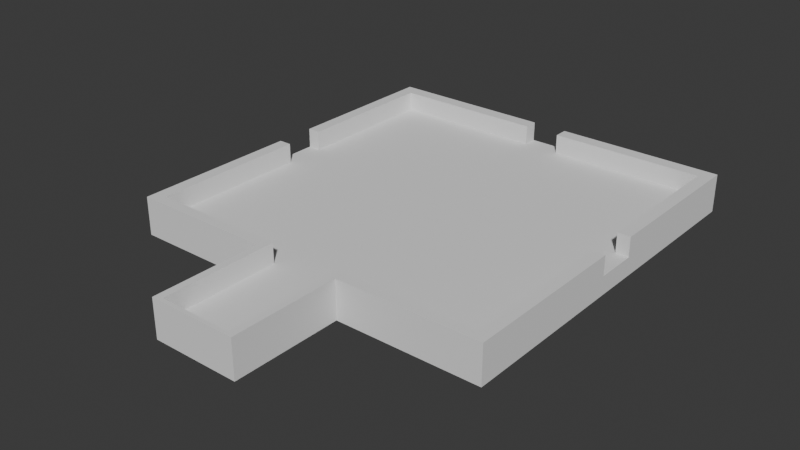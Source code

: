 # Source: Level.blend  (saved by Blender 5.0.119; exported with 4.5.12 LTS)
import bpy
from mathutils import Matrix  # noqa: F401  (used for matrix-valued properties, if any)

bpy.ops.wm.read_factory_settings(use_empty=True)
scene = bpy.context.scene
scene.name = 'Scene'

# ---- collections
col_collection = bpy.data.collections.new('Collection'); scene.collection.children.link(col_collection)

# ---- world
world_world = bpy.data.worlds.new('World'); scene.world = world_world
world_world.use_nodes = True; world_world.node_tree.nodes.clear()
_N = world_world.node_tree.nodes; _L = world_world.node_tree.links
n0 = _N.new('ShaderNodeOutputWorld'); n0.name = 'World Output'; n0.location = (200, 100)
n1 = _N.new('ShaderNodeBackground'); n1.name = 'Background'; n1.location = (-200, 100)
n1.inputs[0].default_value = (0.05088, 0.05088, 0.05088, 1.0)
_L.new(n1.outputs[0], n0.inputs[0])
n0.is_active_output = True
world_world.color = (0.05088, 0.05088, 0.05088)
world_world.sun_shadow_jitter_overblur = 0.0

# ---- meshes
me_arena = bpy.data.meshes.new('Arena')
me_arena.from_pydata([(31.17, 31.17, -1.558), (31.17, 31.17, 1.558), (31.17, -31.17, -1.558), (31.17, -31.17, 1.558), (0.0, -31.17, -1.558), (0.0, -31.17, 1.558), (0.0, 31.17, -1.558), (0.0, 31.17, 1.558), (31.17, 22.43, -1.558), (31.17, 22.43, 1.558), (0.0, 22.43, 1.558), (0.0, 22.43, -1.558), (31.17, -22.28, -1.558), (31.17, -22.28, 1.558), (0.0, -22.28, 1.558), (0.0, -22.28, -1.558), (7.339, -22.28, 1.558), (7.339, -22.28, -1.558), (7.339, 22.43, -1.558), (7.339, 22.43, 1.558), (7.339, 31.17, 1.558), (7.339, -31.17, -1.558), (7.339, 31.17, -1.558), (7.339, -31.17, 1.558), (7.339, -33.13, -1.558), (0.0, -33.13, -1.558), (0.0, -33.13, 1.558), (7.339, -33.13, 1.558), (7.339, -49.47, -1.558), (0.0, -49.47, -1.558), (0.0, -49.47, 1.558), (7.339, -49.47, 1.558), (7.339, -48.8, 1.558), (0.0, -48.8, 1.558), (0.0, -48.8, -1.558), (7.339, -48.8, -1.558), (9.465, -31.17, 1.558), (9.465, 31.17, -1.558), (9.465, 22.43, 1.558), (9.465, -22.28, 1.558), (9.465, -22.28, -1.558), (9.465, 22.43, -1.558), (9.465, 31.17, 1.558), (9.465, -31.17, -1.558), (6.093, -31.17, -1.558), (6.093, 31.17, 1.558), (6.093, 22.43, -1.558), (6.093, -22.28, -1.558), (6.093, 22.43, 1.558), (6.093, -31.17, 1.558), (6.093, 31.17, -1.558), (6.093, -22.28, 1.558), (6.093, -33.13, -1.558), (6.093, -33.13, 1.558), (6.093, -49.47, -1.558), (6.093, -49.47, 1.558), (6.093, -48.8, -1.558), (6.093, -48.8, 1.558), (29.04, -31.17, 1.558), (29.04, 31.17, -1.558), (29.04, 22.43, 1.558), (29.04, -22.28, 1.558), (29.04, -22.28, -1.558), (29.04, 22.43, -1.558), (29.04, 31.17, 1.558), (29.04, -31.17, -1.558), (31.17, -29.38, -1.558), (31.17, -29.38, 1.558), (0.0, -29.38, 1.558), (0.0, -29.38, -1.558), (7.339, -29.38, 1.558), (7.339, -29.38, -1.558), (9.465, -29.38, 1.558), (9.465, -29.38, -1.558), (6.093, -29.38, -1.558), (6.093, -29.38, 1.558), (29.04, -29.38, 1.558), (29.04, -29.38, -1.558), (31.17, 28.79, 1.558), (0.0, 28.79, 1.558), (0.0, 28.79, -1.558), (31.17, 28.79, -1.558), (7.339, 28.79, 1.558), (7.339, 28.79, -1.558), (9.465, 28.79, 1.558), (9.465, 28.79, -1.558), (6.093, 28.79, -1.558), (6.093, 28.79, 1.558), (29.04, 28.79, 1.558), (29.04, 28.79, -1.558), (29.04, -31.17, 4.854), (31.17, -31.17, 4.854), (31.17, 28.79, 4.854), (31.17, 31.17, 4.854), (6.093, 31.17, 4.854), (7.339, -31.17, 4.854), (7.339, -33.13, 4.854), (31.17, -22.28, 4.854), (31.17, 22.43, 4.854), (29.04, 22.43, 4.854), (31.17, -29.38, 4.854), (29.04, -22.28, 4.854), (6.093, -31.17, 4.854), (9.465, 31.17, 4.854), (7.339, 31.17, 4.854), (7.339, 28.79, 4.854), (7.339, -48.8, 4.854), (6.093, -33.13, 4.854), (6.093, -49.47, 4.854), (7.339, -49.47, 4.854), (0.0, -49.47, 4.854), (0.0, -48.8, 4.854), (6.093, -48.8, 4.854), (9.465, -31.17, 4.854), (29.04, 31.17, 4.854), (9.465, 28.79, 4.854), (6.093, 28.79, 4.854), (29.04, -29.38, 4.854), (29.04, 28.79, 4.854), (7.339, -29.38, 4.854), (9.465, -29.38, 4.854), (6.093, -29.38, 4.854), (31.17, -2.976, 1.558), (0.0, -2.976, 1.558), (0.0, -2.976, -1.558), (31.17, -2.976, -1.558), (7.339, -2.976, 1.558), (7.339, -2.976, -1.558), (9.465, -2.976, 1.558), (9.465, -2.976, -1.558), (6.093, -2.976, -1.558), (6.093, -2.976, 1.558), (29.04, -2.976, 1.558), (29.04, -2.976, -1.558), (31.17, -2.976, 4.854), (29.04, -2.976, 4.854), (31.17, 3.911, 1.558), (0.0, 3.911, 1.558), (0.0, 3.911, -1.558), (7.339, 3.911, 1.558), (7.339, 3.911, -1.558), (9.465, 3.911, 1.558), (9.465, 3.911, -1.558), (6.093, 3.911, -1.558), (6.093, 3.911, 1.558), (29.04, 3.911, 1.558), (29.04, 3.911, -1.558), (31.17, 3.911, 4.854), (29.04, 3.911, 4.854), (31.17, 3.911, -1.558), (3.047, -31.17, -1.558), (3.047, 31.17, 1.558), (3.047, 22.43, -1.558), (3.047, -22.28, -1.558), (3.047, -33.13, -1.558), (3.047, -49.47, -1.558), (3.047, -48.8, 1.558), (3.047, 22.43, 1.558), (3.047, -31.17, 1.558), (3.047, 31.17, -1.558), (3.047, -22.28, 1.558), (3.047, -33.13, 1.558), (3.047, -49.47, 1.558), (3.047, -48.8, -1.558), (3.047, -29.38, -1.558), (3.047, -29.38, 1.558), (3.047, 28.79, -1.558), (3.047, 28.79, 1.558), (3.047, 31.17, 4.854), (3.047, -48.8, 4.854), (3.047, -49.47, 4.854), (3.047, 28.79, 4.854), (3.047, -2.976, -1.558), (3.047, -2.976, 1.558), (3.047, 3.911, -1.558), (3.047, 3.911, 1.558)], [], [(65, 2, 3, 58), (81, 0, 1, 78), (89, 59, 0, 81), (60, 99, 118, 88), (159, 6, 7, 151), (175, 157, 10, 137), (146, 63, 8, 149), (149, 8, 9, 136), (66, 12, 13, 67), (77, 62, 12, 66), (165, 160, 14, 68), (37, 22, 20, 42), (74, 47, 17, 71), (72, 39, 16, 70), (141, 38, 19, 139), (156, 169, 112, 57), (143, 46, 18, 140), (86, 50, 22, 83), (151, 168, 94, 45), (70, 119, 120, 72), (23, 27, 24, 21), (150, 154, 25, 4), (54, 28, 31, 55), (163, 155, 29, 34), (32, 31, 28, 35), (27, 32, 35, 24), (154, 163, 34, 25), (13, 97, 100, 67), (20, 104, 103, 42), (145, 60, 38, 141), (76, 61, 39, 72), (59, 37, 42, 64), (71, 17, 40, 73), (140, 18, 41, 142), (83, 22, 37, 85), (21, 43, 36, 23), (161, 156, 57, 53), (24, 35, 56, 52), (35, 28, 54, 56), (155, 54, 55, 162), (21, 24, 52, 44), (72, 120, 117, 76), (158, 161, 53, 49), (166, 159, 50, 86), (174, 152, 46, 143), (164, 153, 47, 74), (70, 16, 51, 75), (139, 19, 48, 144), (22, 50, 45, 20), (64, 114, 93, 1), (0, 59, 64, 1), (53, 107, 102, 49), (84, 115, 105, 82), (73, 40, 62, 77), (142, 41, 63, 146), (85, 37, 59, 89), (43, 65, 58, 36), (43, 73, 77, 65), (67, 100, 91, 3), (1, 93, 92, 78), (150, 164, 74, 44), (21, 71, 73, 43), (75, 121, 119, 70), (27, 96, 106, 32), (44, 74, 71, 21), (158, 165, 68, 5), (65, 77, 66, 2), (2, 66, 67, 3), (41, 85, 89, 63), (88, 118, 115, 84), (19, 82, 87, 48), (152, 166, 86, 46), (18, 83, 85, 41), (60, 88, 84, 38), (46, 86, 83, 18), (38, 84, 82, 19), (157, 167, 79, 10), (63, 89, 81, 8), (8, 81, 78, 9), (167, 171, 168, 151), (115, 103, 104, 105), (102, 107, 96, 95), (112, 108, 109, 106), (107, 112, 106, 96), (118, 114, 103, 115), (169, 170, 108, 112), (105, 104, 94, 116), (100, 97, 101, 117), (147, 98, 99, 148), (92, 93, 114, 118), (91, 100, 117, 90), (95, 119, 121, 102), (90, 117, 120, 113), (113, 120, 119, 95), (98, 92, 118, 99), (76, 117, 101, 61), (36, 113, 95, 23), (162, 170, 110, 30), (145, 148, 99, 60), (31, 109, 108, 55), (23, 95, 96, 27), (49, 102, 121, 75), (78, 92, 98, 9), (82, 105, 116, 87), (57, 112, 107, 53), (32, 106, 109, 31), (45, 94, 104, 20), (122, 134, 97, 13), (58, 90, 113, 36), (3, 91, 90, 58), (42, 103, 114, 64), (136, 145, 132, 122), (61, 101, 135, 132), (97, 134, 135, 101), (40, 129, 133, 62), (16, 126, 131, 51), (153, 172, 130, 47), (17, 127, 129, 40), (61, 132, 128, 39), (47, 130, 127, 17), (39, 128, 126, 16), (12, 125, 122, 13), (62, 133, 125, 12), (160, 173, 123, 14), (9, 98, 147, 136), (134, 122, 132, 135), (136, 147, 148, 145), (129, 142, 146, 133), (126, 139, 144, 131), (172, 174, 143, 130), (127, 140, 142, 129), (132, 145, 141, 128), (130, 143, 140, 127), (128, 141, 139, 126), (125, 149, 136, 122), (133, 146, 149, 125), (173, 175, 137, 123), (131, 144, 175, 173), (124, 138, 174, 172), (51, 131, 173, 160), (15, 124, 172, 153), (55, 108, 170, 162), (111, 110, 170, 169), (116, 94, 168, 171), (48, 87, 167, 157), (11, 80, 166, 152), (49, 75, 165, 158), (4, 69, 164, 150), (87, 116, 171, 167), (69, 15, 153, 164), (138, 11, 152, 174), (80, 6, 159, 166), (5, 26, 161, 158), (29, 155, 162, 30), (26, 33, 156, 161), (52, 56, 163, 154), (56, 54, 155, 163), (44, 52, 154, 150), (151, 7, 79, 167), (33, 111, 169, 156), (75, 51, 160, 165), (144, 48, 157, 175), (50, 159, 151, 45)])
_uv = me_arena.uv_layers.new(name='UVMap')
_uv.uv.foreach_set('vector', [0.375, 0.4915, 0.375, 0.5, 0.625, 0.5, 0.625, 0.4915, 0.375, 0.7427, 0.375, 0.75, 0.625, 0.75, 0.625, 0.7427, 0.3665, 0.7427, 0.3665, 0.75, 0.375, 0.75, 0.375, 0.7427, 0.6335, 0.7149, 0.6335, 0.7149, 0.6335, 0.7427, 0.6335, 0.7427, 0.375, 0.8628, 0.375, 0.875, 0.625, 0.875, 0.625, 0.8628, 0.7378, 0.6407, 0.7378, 0.7149, 0.75, 0.7149, 0.75, 0.6407, 0.3665, 0.6407, 0.3665, 0.7149, 0.375, 0.7149, 0.375, 0.6407, 0.375, 0.6407, 0.375, 0.7149, 0.625, 0.7149, 0.625, 0.6407, 0.375, 0.5072, 0.375, 0.5357, 0.625, 0.5357, 0.625, 0.5072, 0.3665, 0.5072, 0.3665, 0.5357, 0.375, 0.5357, 0.375, 0.5072, 0.7378, 0.5072, 0.7378, 0.5357, 0.75, 0.5357, 0.75, 0.5072, 0.375, 0.837, 0.375, 0.8456, 0.625, 0.8456, 0.625, 0.837, 0.2744, 0.5072, 0.2744, 0.5357, 0.2794, 0.5357, 0.2794, 0.5072, 0.712, 0.5072, 0.712, 0.5357, 0.7206, 0.5357, 0.7206, 0.5072, 0.712, 0.6407, 0.712, 0.7149, 0.7206, 0.7149, 0.7206, 0.6407, 0.7378, 0.5, 0.7378, 0.5, 0.7256, 0.5, 0.7256, 0.5, 0.2744, 0.6407, 0.2744, 0.7149, 0.2794, 0.7149, 0.2794, 0.6407, 0.2744, 0.7427, 0.2744, 0.75, 0.2794, 0.75, 0.2794, 0.7427, 0.625, 0.8628, 0.625, 0.8628, 0.625, 0.8506, 0.625, 0.8506, 0.7206, 0.5072, 0.7206, 0.5072, 0.712, 0.5072, 0.712, 0.5072, 0.625, 0.4044, 0.625, 0.4044, 0.375, 0.4044, 0.375, 0.4044, 0.2622, 0.5, 0.2622, 0.5, 0.25, 0.5, 0.25, 0.5, 0.375, 0.3994, 0.375, 0.4044, 0.625, 0.4044, 0.625, 0.3994, 0.2622, 0.5, 0.2622, 0.5, 0.25, 0.5, 0.25, 0.5, 0.625, 0.4044, 0.625, 0.4044, 0.375, 0.4044, 0.375, 0.4044, 0.625, 0.4044, 0.625, 0.4044, 0.375, 0.4044, 0.375, 0.4044, 0.2622, 0.5, 0.2622, 0.5, 0.25, 0.5, 0.25, 0.5, 0.625, 0.5357, 0.625, 0.5357, 0.625, 0.5072, 0.625, 0.5072, 0.625, 0.8456, 0.625, 0.8456, 0.625, 0.837, 0.625, 0.837, 0.6335, 0.6407, 0.6335, 0.7149, 0.712, 0.7149, 0.712, 0.6407, 0.6335, 0.5072, 0.6335, 0.5357, 0.712, 0.5357, 0.712, 0.5072, 0.375, 0.7585, 0.375, 0.837, 0.625, 0.837, 0.625, 0.7585, 0.2794, 0.5072, 0.2794, 0.5357, 0.288, 0.5357, 0.288, 0.5072, 0.2794, 0.6407, 0.2794, 0.7149, 0.288, 0.7149, 0.288, 0.6407, 0.2794, 0.7427, 0.2794, 0.75, 0.288, 0.75, 0.288, 0.7427, 0.375, 0.4044, 0.375, 0.413, 0.625, 0.413, 0.625, 0.4044, 0.7378, 0.5, 0.7378, 0.5, 0.7256, 0.5, 0.7256, 0.5, 0.2794, 0.5, 0.2794, 0.5, 0.2744, 0.5, 0.2744, 0.5, 0.2794, 0.5, 0.2794, 0.5, 0.2744, 0.5, 0.2744, 0.5, 0.375, 0.3872, 0.375, 0.3994, 0.625, 0.3994, 0.625, 0.3872, 0.2794, 0.5, 0.2794, 0.5, 0.2744, 0.5, 0.2744, 0.5, 0.712, 0.5072, 0.712, 0.5072, 0.6335, 0.5072, 0.6335, 0.5072, 0.7378, 0.5, 0.7378, 0.5, 0.7256, 0.5, 0.7256, 0.5, 0.2622, 0.7427, 0.2622, 0.75, 0.2744, 0.75, 0.2744, 0.7427, 0.2622, 0.6407, 0.2622, 0.7149, 0.2744, 0.7149, 0.2744, 0.6407, 0.2622, 0.5072, 0.2622, 0.5357, 0.2744, 0.5357, 0.2744, 0.5072, 0.7206, 0.5072, 0.7206, 0.5357, 0.7256, 0.5357, 0.7256, 0.5072, 0.7206, 0.6407, 0.7206, 0.7149, 0.7256, 0.7149, 0.7256, 0.6407, 0.375, 0.8456, 0.375, 0.8506, 0.625, 0.8506, 0.625, 0.8456, 0.625, 0.7585, 0.625, 0.7585, 0.625, 0.75, 0.625, 0.75, 0.375, 0.75, 0.375, 0.7585, 0.625, 0.7585, 0.625, 0.75, 0.7256, 0.5, 0.7256, 0.5, 0.7256, 0.5, 0.7256, 0.5, 0.712, 0.7427, 0.712, 0.7427, 0.7206, 0.7427, 0.7206, 0.7427, 0.288, 0.5072, 0.288, 0.5357, 0.3665, 0.5357, 0.3665, 0.5072, 0.288, 0.6407, 0.288, 0.7149, 0.3665, 0.7149, 0.3665, 0.6407, 0.288, 0.7427, 0.288, 0.75, 0.3665, 0.75, 0.3665, 0.7427, 0.375, 0.413, 0.375, 0.4915, 0.625, 0.4915, 0.625, 0.413, 0.288, 0.5, 0.288, 0.5072, 0.3665, 0.5072, 0.3665, 0.5, 0.625, 0.5072, 0.625, 0.5072, 0.625, 0.5, 0.625, 0.5, 0.625, 0.75, 0.625, 0.75, 0.625, 0.7427, 0.625, 0.7427, 0.2622, 0.5, 0.2622, 0.5072, 0.2744, 0.5072, 0.2744, 0.5, 0.2794, 0.5, 0.2794, 0.5072, 0.288, 0.5072, 0.288, 0.5, 0.7256, 0.5072, 0.7256, 0.5072, 0.7206, 0.5072, 0.7206, 0.5072, 0.625, 0.4044, 0.625, 0.4044, 0.625, 0.4044, 0.625, 0.4044, 0.2744, 0.5, 0.2744, 0.5072, 0.2794, 0.5072, 0.2794, 0.5, 0.7378, 0.5, 0.7378, 0.5072, 0.75, 0.5072, 0.75, 0.5, 0.3665, 0.5, 0.3665, 0.5072, 0.375, 0.5072, 0.375, 0.5, 0.375, 0.5, 0.375, 0.5072, 0.625, 0.5072, 0.625, 0.5, 0.288, 0.7149, 0.288, 0.7427, 0.3665, 0.7427, 0.3665, 0.7149, 0.6335, 0.7427, 0.6335, 0.7427, 0.712, 0.7427, 0.712, 0.7427, 0.7206, 0.7149, 0.7206, 0.7427, 0.7256, 0.7427, 0.7256, 0.7149, 0.2622, 0.7149, 0.2622, 0.7427, 0.2744, 0.7427, 0.2744, 0.7149, 0.2794, 0.7149, 0.2794, 0.7427, 0.288, 0.7427, 0.288, 0.7149, 0.6335, 0.7149, 0.6335, 0.7427, 0.712, 0.7427, 0.712, 0.7149, 0.2744, 0.7149, 0.2744, 0.7427, 0.2794, 0.7427, 0.2794, 0.7149, 0.712, 0.7149, 0.712, 0.7427, 0.7206, 0.7427, 0.7206, 0.7149, 0.7378, 0.7149, 0.7378, 0.7427, 0.75, 0.7427, 0.75, 0.7149, 0.3665, 0.7149, 0.3665, 0.7427, 0.375, 0.7427, 0.375, 0.7149, 0.375, 0.7149, 0.375, 0.7427, 0.625, 0.7427, 0.625, 0.7149, 0.7378, 0.7427, 0.7378, 0.7427, 0.7378, 0.75, 0.625, 0.8628, 0.712, 0.7427, 0.712, 0.75, 0.7206, 0.75, 0.7206, 0.7427, 0.7256, 0.5, 0.7256, 0.5, 0.7206, 0.5, 0.7206, 0.5, 0.7256, 0.5, 0.7256, 0.5, 0.7206, 0.5, 0.7206, 0.5, 0.7256, 0.5, 0.7256, 0.5, 0.7206, 0.5, 0.7206, 0.5, 0.6335, 0.7427, 0.6335, 0.75, 0.712, 0.75, 0.712, 0.7427, 0.7378, 0.5, 0.7378, 0.5, 0.7256, 0.5, 0.7256, 0.5, 0.7206, 0.7427, 0.7206, 0.75, 0.7256, 0.75, 0.7256, 0.7427, 0.625, 0.5072, 0.625, 0.5357, 0.6335, 0.5357, 0.6335, 0.5072, 0.625, 0.6407, 0.625, 0.7149, 0.6335, 0.7149, 0.6335, 0.6407, 0.625, 0.7427, 0.625, 0.75, 0.6335, 0.75, 0.6335, 0.7427, 0.625, 0.5, 0.625, 0.5072, 0.6335, 0.5072, 0.6335, 0.5, 0.7206, 0.5, 0.7206, 0.5072, 0.7256, 0.5072, 0.7256, 0.5, 0.6335, 0.5, 0.6335, 0.5072, 0.712, 0.5072, 0.712, 0.5, 0.712, 0.5, 0.712, 0.5072, 0.7206, 0.5072, 0.7206, 0.5, 0.625, 0.7149, 0.625, 0.7427, 0.6335, 0.7427, 0.6335, 0.7149, 0.6335, 0.5072, 0.6335, 0.5072, 0.6335, 0.5357, 0.6335, 0.5357, 0.625, 0.413, 0.625, 0.413, 0.625, 0.4044, 0.625, 0.4044, 0.625, 0.3872, 0.625, 0.3872, 0.625, 0.375, 0.625, 0.375, 0.6335, 0.6407, 0.6335, 0.6407, 0.6335, 0.7149, 0.6335, 0.7149, 0.625, 0.4044, 0.625, 0.4044, 0.625, 0.3994, 0.625, 0.3994, 0.625, 0.4044, 0.625, 0.4044, 0.625, 0.4044, 0.625, 0.4044, 0.7256, 0.5, 0.7256, 0.5, 0.7256, 0.5072, 0.7256, 0.5072, 0.625, 0.7427, 0.625, 0.7427, 0.625, 0.7149, 0.625, 0.7149, 0.7206, 0.7427, 0.7206, 0.7427, 0.7256, 0.7427, 0.7256, 0.7427, 0.7256, 0.5, 0.7256, 0.5, 0.7256, 0.5, 0.7256, 0.5, 0.625, 0.4044, 0.625, 0.4044, 0.625, 0.4044, 0.625, 0.4044, 0.625, 0.8506, 0.625, 0.8506, 0.625, 0.8456, 0.625, 0.8456, 0.625, 0.6131, 0.625, 0.6131, 0.625, 0.5357, 0.625, 0.5357, 0.625, 0.4915, 0.625, 0.4915, 0.625, 0.413, 0.625, 0.413, 0.625, 0.5, 0.625, 0.5, 0.625, 0.4915, 0.625, 0.4915, 0.625, 0.837, 0.625, 0.837, 0.625, 0.7585, 0.625, 0.7585, 0.625, 0.6407, 0.6335, 0.6407, 0.6335, 0.6131, 0.625, 0.6131, 0.6335, 0.5357, 0.6335, 0.5357, 0.6335, 0.6131, 0.6335, 0.6131, 0.625, 0.5357, 0.625, 0.6131, 0.6335, 0.6131, 0.6335, 0.5357, 0.288, 0.5357, 0.288, 0.6131, 0.3665, 0.6131, 0.3665, 0.5357, 0.7206, 0.5357, 0.7206, 0.6131, 0.7256, 0.6131, 0.7256, 0.5357, 0.2622, 0.5357, 0.2622, 0.6131, 0.2744, 0.6131, 0.2744, 0.5357, 0.2794, 0.5357, 0.2794, 0.6131, 0.288, 0.6131, 0.288, 0.5357, 0.6335, 0.5357, 0.6335, 0.6131, 0.712, 0.6131, 0.712, 0.5357, 0.2744, 0.5357, 0.2744, 0.6131, 0.2794, 0.6131, 0.2794, 0.5357, 0.712, 0.5357, 0.712, 0.6131, 0.7206, 0.6131, 0.7206, 0.5357, 0.375, 0.5357, 0.375, 0.6131, 0.625, 0.6131, 0.625, 0.5357, 0.3665, 0.5357, 0.3665, 0.6131, 0.375, 0.6131, 0.375, 0.5357, 0.7378, 0.5357, 0.7378, 0.6131, 0.75, 0.6131, 0.75, 0.5357, 0.625, 0.7149, 0.625, 0.7149, 0.625, 0.6407, 0.625, 0.6407, 0.625, 0.6131, 0.625, 0.6131, 0.6335, 0.6131, 0.6335, 0.6131, 0.625, 0.6407, 0.625, 0.6407, 0.6335, 0.6407, 0.6335, 0.6407, 0.288, 0.6131, 0.288, 0.6407, 0.3665, 0.6407, 0.3665, 0.6131, 0.7206, 0.6131, 0.7206, 0.6407, 0.7256, 0.6407, 0.7256, 0.6131, 0.2622, 0.6131, 0.2622, 0.6407, 0.2744, 0.6407, 0.2744, 0.6131, 0.2794, 0.6131, 0.2794, 0.6407, 0.288, 0.6407, 0.288, 0.6131, 0.6335, 0.6131, 0.6335, 0.6407, 0.712, 0.6407, 0.712, 0.6131, 0.2744, 0.6131, 0.2744, 0.6407, 0.2794, 0.6407, 0.2794, 0.6131, 0.712, 0.6131, 0.712, 0.6407, 0.7206, 0.6407, 0.7206, 0.6131, 0.375, 0.6131, 0.375, 0.6407, 0.625, 0.6407, 0.625, 0.6131, 0.3665, 0.6131, 0.3665, 0.6407, 0.375, 0.6407, 0.375, 0.6131, 0.7378, 0.6131, 0.7378, 0.6407, 0.75, 0.6407, 0.75, 0.6131, 0.7256, 0.6131, 0.7256, 0.6407, 0.7378, 0.6407, 0.7378, 0.6131, 0.25, 0.6131, 0.25, 0.6407, 0.2622, 0.6407, 0.2622, 0.6131, 0.7256, 0.5357, 0.7256, 0.6131, 0.7378, 0.6131, 0.7378, 0.5357, 0.25, 0.5357, 0.25, 0.6131, 0.2622, 0.6131, 0.2622, 0.5357, 0.625, 0.3994, 0.625, 0.3994, 0.625, 0.3872, 0.625, 0.3872, 0.75, 0.5, 0.75, 0.5, 0.7378, 0.5, 0.7378, 0.5, 0.7256, 0.7427, 0.7256, 0.75, 0.7378, 0.75, 0.7378, 0.7427, 0.7256, 0.7149, 0.7256, 0.7427, 0.7378, 0.7427, 0.7378, 0.7149, 0.25, 0.7149, 0.25, 0.7427, 0.2622, 0.7427, 0.2622, 0.7149, 0.7256, 0.5, 0.7256, 0.5072, 0.7378, 0.5072, 0.7378, 0.5, 0.25, 0.5, 0.25, 0.5072, 0.2622, 0.5072, 0.2622, 0.5, 0.7256, 0.7427, 0.7256, 0.7427, 0.7378, 0.7427, 0.7378, 0.7427, 0.25, 0.5072, 0.25, 0.5357, 0.2622, 0.5357, 0.2622, 0.5072, 0.25, 0.6407, 0.25, 0.7149, 0.2622, 0.7149, 0.2622, 0.6407, 0.25, 0.7427, 0.25, 0.75, 0.2622, 0.75, 0.2622, 0.7427, 0.75, 0.5, 0.75, 0.5, 0.7378, 0.5, 0.7378, 0.5, 0.375, 0.375, 0.375, 0.3872, 0.625, 0.3872, 0.625, 0.375, 0.75, 0.5, 0.75, 0.5, 0.7378, 0.5, 0.7378, 0.5, 0.2744, 0.5, 0.2744, 0.5, 0.2622, 0.5, 0.2622, 0.5, 0.2744, 0.5, 0.2744, 0.5, 0.2622, 0.5, 0.2622, 0.5, 0.2744, 0.5, 0.2744, 0.5, 0.2622, 0.5, 0.2622, 0.5, 0.625, 0.8628, 0.625, 0.875, 0.75, 0.7427, 0.7378, 0.7427, 0.75, 0.5, 0.75, 0.5, 0.7378, 0.5, 0.7378, 0.5, 0.7256, 0.5072, 0.7256, 0.5357, 0.7378, 0.5357, 0.7378, 0.5072, 0.7256, 0.6407, 0.7256, 0.7149, 0.7378, 0.7149, 0.7378, 0.6407, 0.375, 0.8506, 0.375, 0.8628, 0.625, 0.8628, 0.625, 0.8506])
me_arena.update()

# ---- objects
ob_arena = bpy.data.objects.new('Arena', me_arena)

# ---- transforms, parenting, visibility, modifiers, constraints
ob_arena.location = (0.0, 0.0, 0.0)
_m = ob_arena.modifiers.new('Mirror', 'MIRROR')
_m.use_clip = True

# ---- collection membership
col_collection.objects.link(ob_arena)

# ---- scene / render settings (as saved in the file)
scene.frame_start = 1; scene.frame_end = 250; scene.frame_set(1)
scene.render.engine = 'BLENDER_EEVEE_NEXT'
scene.render.bake_bias = 0.0
scene.render.bake_samples = 0
scene.cycles.sampling_pattern = 'TABULATED_SOBOL'
scene.eevee.use_volume_custom_range = False
bpy.context.view_layer.update()

# ---- added for rendering (the .blend has no active camera and no usable light): camera, sun
cam_auto = bpy.data.cameras.new('AutoCamera')
cam_auto.lens = 50.0
cam_auto.sensor_width = 36.0
cam_auto.clip_end = 1658.23
ob_auto_camera = bpy.data.objects.new('AutoCamera', cam_auto)
scene.collection.objects.link(ob_auto_camera)
ob_auto_camera.location = (94.4866, -122.537, 77.2372)
ob_auto_camera.rotation_euler = (1.09748, -7.21219e-08, 0.694738)
scene.camera = ob_auto_camera
light_auto_sun = bpy.data.lights.new('AutoSun', 'SUN')
light_auto_sun.energy = 3.0
light_auto_sun.angle = 0.0523599
ob_auto_sun = bpy.data.objects.new('AutoSun', light_auto_sun)
scene.collection.objects.link(ob_auto_sun)
ob_auto_sun.rotation_euler = (0.872665, 0.174533, 0.523599)
bpy.context.view_layer.update()

